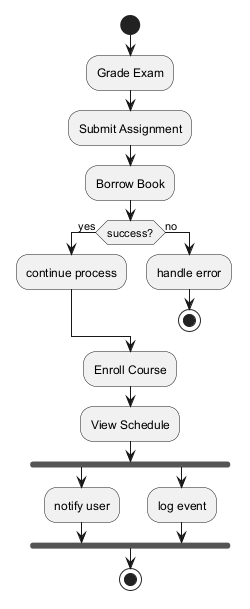

The diagram above was rendered by PlantUML. Its source (embedded in the PNG):
@startuml
skinparam monochrome true
start
:Grade Exam;
:Submit Assignment;
:Borrow Book;
if (success?) then (yes)
:continue process;
else (no)
:handle error;
stop
endif
:Enroll Course;
:View Schedule;
fork
:notify user;
fork again
:log event;
end fork
stop
@enduml